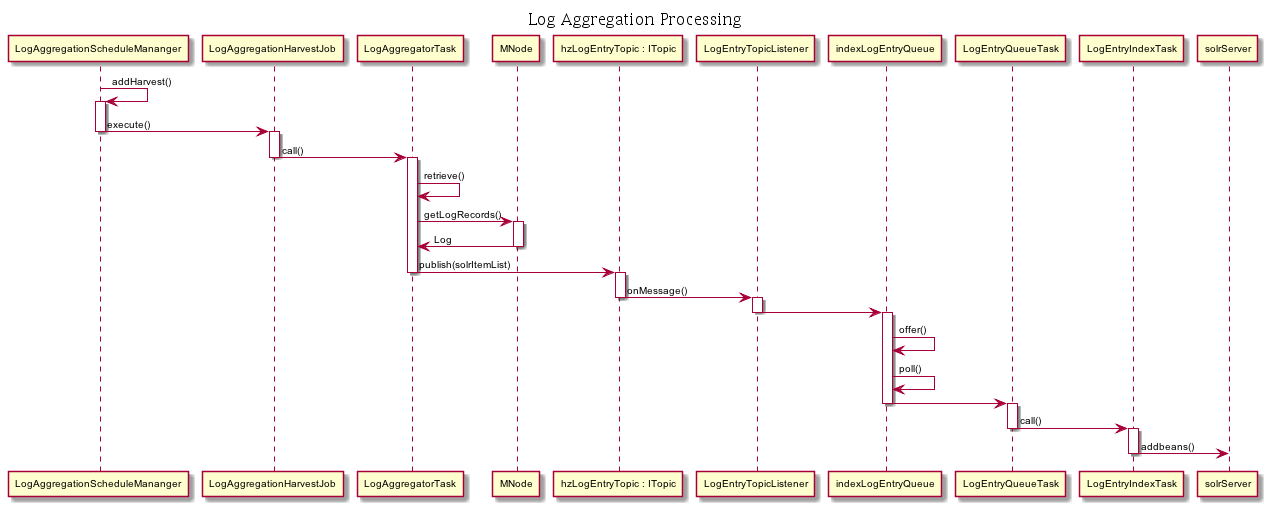

The diagram above was rendered by PlantUML. Its source (embedded in the PNG):
@startuml images/log-aggregation-sequence.png
skinparam activityFontColor black
skinparam activityFontSize 10
skinparam activityFontName arial
skinparam activityArrowFontColor black
skinparam activityArrowFontSize 10
skinparam activityArrowFontName arial
skinparam classArrowFontColor black
skinparam classArrowFontSize 10
skinparam classArrowFontName arial
skinparam classAttributeFontColor black
skinparam classAttributeFontSize 10
skinparam classAttributeFontName arial
skinparam classFontColor black
skinparam classFontSize 10
skinparam classFontName arial
skinparam componentFontColor black
skinparam componentFontSize 10
skinparam componentFontName arial
skinparam componentArrowFontColor black
skinparam componentArrowFontSize 10
skinparam componentArrowFontName arial
skinparam noteFontColor black
skinparam noteFontSize 10
skinparam noteFontName arial
skinparam packageFontColor black
skinparam packageFontSize 10
skinparam packageFontName arial
skinparam sequenceActorFontColor black
skinparam sequenceActorFontSize 10
skinparam sequenceActorFontName arial
skinparam sequenceArrowFontColor black
skinparam sequenceArrowFontSize 10
skinparam sequenceArrowFontName arial
skinparam sequenceGroupingFontColor black
skinparam sequenceGroupingFontSize 10
skinparam sequenceGroupingFontName arial
skinparam sequenceGroupingHeaderFontColor black
skinparam sequenceGroupingHeaderFontSize 10
skinparam sequenceGroupingHeaderFontName arial
skinparam sequenceParticipantFontColor black
skinparam sequenceParticipantFontSize 10
skinparam sequenceParticipantFontName arial
skinparam sequenceTitleFontColor black
skinparam sequenceTitleFontSize 10
skinparam sequenceTitleFontName arial
skinparam titleFontColor black
skinparam titleFontSize 10
skinparam titleFontName arial
skinparam usecaseFontColor black
skinparam usecaseFontSize 7
skinparam usecaseFontName arial
skinparam usecaseActorFontColor black
skinparam usecaseActorFontSize 7
skinparam usecaseActorFontName arial
skinparam usecaseArrowFontColor black
skinparam usecaseArrowFontSize 7
skinparam usecaseArrowFontName arial
skinparam {
      sequenceTitleFontColor black
              sequenceTitleFontSize 16
              sequenceTitleFontStyle normal
              sequenceTitleFontName Lucida Bright
      }
      title: Log Aggregation Processing

      LogAggregationScheduleMananger -> LogAggregationScheduleMananger : addHarvest()
      activate LogAggregationScheduleMananger
      LogAggregationScheduleMananger -> LogAggregationHarvestJob : execute()
      deactivate LogAggregationScheduleMananger
      activate LogAggregationHarvestJob
      LogAggregationHarvestJob -> LogAggregatorTask : call()
      deactivate LogAggregationHarvestJob
      activate LogAggregatorTask
      LogAggregatorTask -> LogAggregatorTask : retrieve()
      LogAggregatorTask -> MNode : getLogRecords()
      activate MNode
      MNode -> LogAggregatorTask : Log
      deactivate MNode
      LogAggregatorTask -> "hzLogEntryTopic : ITopic" : publish(solrItemList)
              deactivate LogAggregatorTask
      activate "hzLogEntryTopic : ITopic"
      deactivate MNode
      "hzLogEntryTopic : ITopic" -> LogEntryTopicListener : onMessage()
      deactivate "hzLogEntryTopic : ITopic"
      activate LogEntryTopicListener
      LogEntryTopicListener -> indexLogEntryQueue
      deactivate LogEntryTopicListener
      activate indexLogEntryQueue
      indexLogEntryQueue -> indexLogEntryQueue : offer()
indexLogEntryQueue -> indexLogEntryQueue : poll()
      indexLogEntryQueue -> LogEntryQueueTask
      deactivate indexLogEntryQueue
      activate LogEntryQueueTask
      LogEntryQueueTask -> LogEntryIndexTask : call()
      deactivate LogEntryQueueTask
      activate LogEntryIndexTask
      LogEntryIndexTask -> solrServer : addbeans()
      deactivate LogEntryIndexTask

@enduml